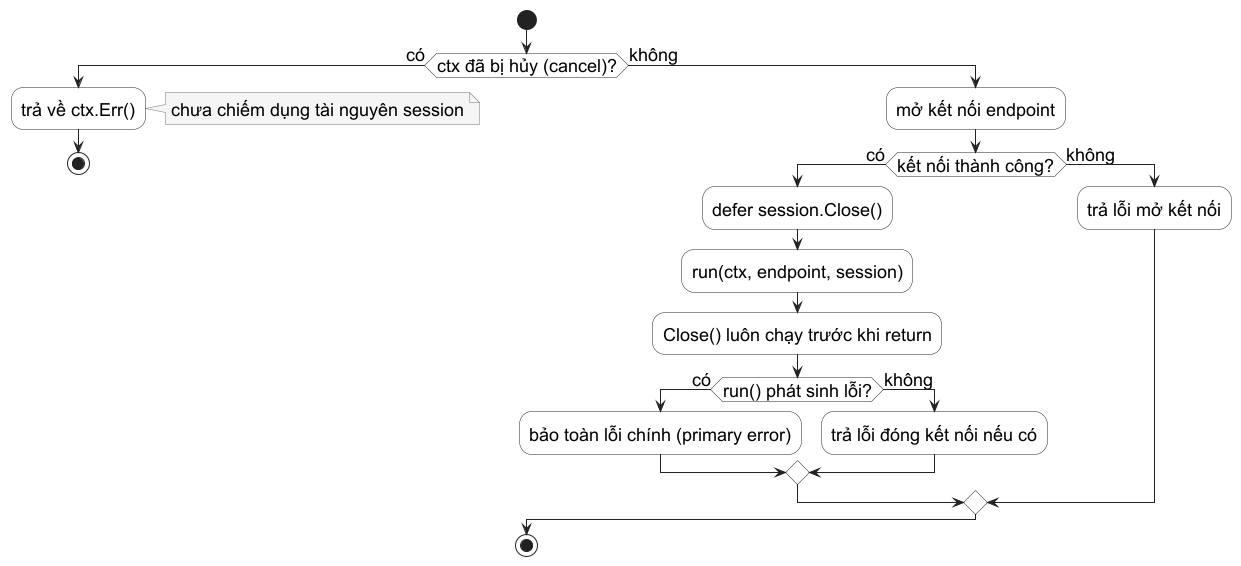

The diagram above was rendered by PlantUML. Its source (embedded in the PNG):
@startuml
skinparam backgroundColor #FFFFFF
skinparam defaultFontName "Source Sans 3"
skinparam defaultFontSize 18
skinparam shadowing false
skinparam note {
  BackgroundColor #F5F5F5
  BorderColor #777777
  FontColor #000000
}
skinparam activity {
  BackgroundColor #FFFFFF
  BorderColor #222222
  FontColor #000000
}
skinparam ArrowColor #222222

start
if (ctx đã bị hủy (cancel)?) then (có)
  :trả về ctx.Err();
  note right: chưa chiếm dụng tài nguyên session
  stop
else (không)
  :mở kết nối endpoint;
  if (kết nối thành công?) then (có)
    :defer session.Close();
    :run(ctx, endpoint, session);
    :Close() luôn chạy trước khi return;
    if (run() phát sinh lỗi?) then (có)
      :bảo toàn lỗi chính (primary error);
    else (không)
      :trả lỗi đóng kết nối nếu có;
    endif
  else (không)
    :trả lỗi mở kết nối;
  endif
endif
stop
@enduml